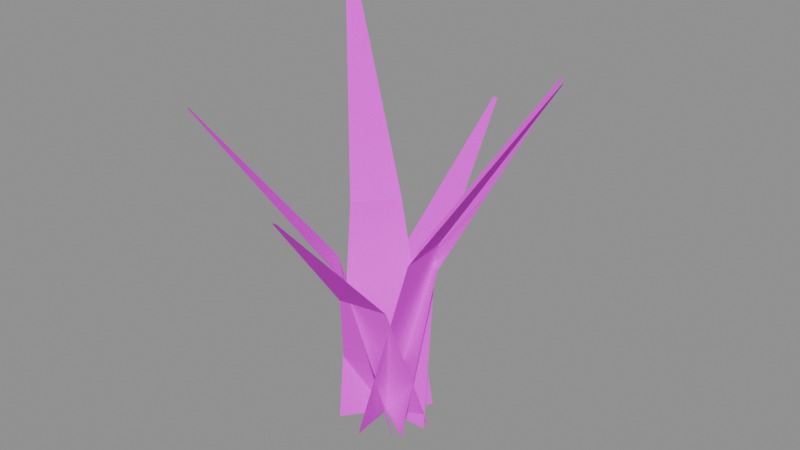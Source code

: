# Source: coast_grass.blend  (saved by Blender 4.5.90; exported with 4.5.12 LTS)
import bpy
from mathutils import Matrix  # noqa: F401  (used for matrix-valued properties, if any)

bpy.ops.wm.read_factory_settings(use_empty=True)
scene = bpy.context.scene
scene.name = 'Scene'

# ---- images (referenced by path relative to the original .blend; pixels are not part of the script)
import os
ASSET_DIR = os.environ.get("B2B_ASSET_DIR", "")  # directory of the original .blend (textures are referenced by path, not embedded)
HERE = os.path.dirname(os.path.abspath(__file__))  # packed textures are extracted next to this script under _unpacked/

def load_image(name, relpath, width, height, colorspace="sRGB"):
    """Load a texture the original file referenced (path relative to the .blend, or extracted next to this script)."""
    p = next((c for c in (os.path.join(HERE, relpath), os.path.join(ASSET_DIR, relpath)) if relpath and os.path.exists(c)), "")
    if p:
        img = bpy.data.images.load(p, check_existing=True)
        img.name = name
    else:  # same state as the original file: an image datablock whose file is absent (Cycles renders it pink)
        img = bpy.data.images.new(name, width, height)
        img.source = "FILE"
        img.filepath = "//" + (relpath or name)
    img.colorspace_settings.name = colorspace
    return img
img_coast_paintedpalette = load_image('Coast_PaintedPalette', 'coast_palette.png', 1024, 1024, 'sRGB')

# ---- materials (node trees are filled in below, after node groups)
mat_mat_coast_palette = bpy.data.materials.new('MAT_Coast_Palette')

# ---- material node trees
mat_mat_coast_palette.use_nodes = True; mat_mat_coast_palette.node_tree.nodes.clear()
_N = mat_mat_coast_palette.node_tree.nodes; _L = mat_mat_coast_palette.node_tree.links
n0 = _N.new('ShaderNodeBsdfPrincipled'); n0.name = 'Principled BSDF'; n0.location = (-200, 100)
n0.inputs[2].default_value = 0.9
n0.inputs[13].default_value = 0.15
n1 = _N.new('ShaderNodeOutputMaterial'); n1.name = 'Material Output'; n1.location = (200, 100)
n2 = _N.new('ShaderNodeTexImage'); n2.name = 'Image Texture'; n2.location = (0, 0)
n2.image = img_coast_paintedpalette
_L.new(n0.outputs[0], n1.inputs[0])
_L.new(n2.outputs[0], n0.inputs[0])
n1.is_active_output = True

# ---- meshes
me_grassleaf_0 = bpy.data.meshes.new('GrassLeaf_0')
me_grassleaf_0.from_pydata([(-0.045, 0.0, 0.0), (0.045, 0.0, 0.0), (-0.02362, 0.04, 0.135), (0.02362, 0.04, 0.135), (-0.00225, 0.16, 0.27), (0.00225, 0.16, 0.27), (0.03318, -0.0304, 0.0), (-0.03318, 0.0304, 0.0), (-0.009599, -0.04545, 0.1575), (-0.04444, -0.01354, 0.1575), (-0.1064, -0.1195, 0.315), (-0.1097, -0.1165, 0.315), (-0.003934, 0.04483, 0.0), (0.003934, -0.04483, 0.0), (0.03778, 0.02703, 0.18), (0.04191, -0.02004, 0.18), (0.1592, 0.01623, 0.36), (0.1596, 0.01175, 0.36), (-0.02738, -0.03571, 0.0), (0.02738, 0.03571, 0.0), (-0.04612, 0.005589, 0.2025), (-0.01737, 0.04309, 0.2025), (-0.1283, 0.09557, 0.405), (-0.1256, 0.09914, 0.405), (0.04431, 0.007838, 0.0), (-0.04431, -0.007838, 0.0), (0.03023, -0.03527, 0.135), (-0.0163, -0.0435, 0.135), (0.03008, -0.1572, 0.27), (0.02565, -0.1579, 0.27), (-0.03797, 0.02415, 0.0), (0.03797, -0.02415, 0.0), (0.001536, 0.04643, 0.1575), (0.0414, 0.02107, 0.1575), (0.08398, 0.1362, 0.315), (0.08778, 0.1338, 0.315)], [], [(0, 1, 3, 2), (2, 3, 5, 4), (6, 7, 9, 8), (8, 9, 11, 10), (12, 13, 15, 14), (14, 15, 17, 16), (18, 19, 21, 20), (20, 21, 23, 22), (24, 25, 27, 26), (26, 27, 29, 28), (30, 31, 33, 32), (32, 33, 35, 34)])
_uv = me_grassleaf_0.uv_layers.new(name='PaintUV')
_uv.uv.foreach_set('vector', [0.532, 0.2587, 0.718, 0.2587, 0.718, 0.375, 0.532, 0.375, 0.532, 0.375, 0.718, 0.375, 0.718, 0.4913, 0.532, 0.4913, 0.782, 0.2587, 0.968, 0.2587, 0.968, 0.375, 0.782, 0.375, 0.782, 0.375, 0.968, 0.375, 0.968, 0.4913, 0.782, 0.4913, 0.532, 0.2587, 0.718, 0.2587, 0.718, 0.375, 0.532, 0.375, 0.532, 0.375, 0.718, 0.375, 0.718, 0.4913, 0.532, 0.4913, 0.782, 0.2587, 0.968, 0.2587, 0.968, 0.375, 0.782, 0.375, 0.782, 0.375, 0.968, 0.375, 0.968, 0.4913, 0.782, 0.4913, 0.532, 0.2587, 0.718, 0.2587, 0.718, 0.375, 0.532, 0.375, 0.532, 0.375, 0.718, 0.375, 0.718, 0.4913, 0.532, 0.4913, 0.782, 0.2587, 0.968, 0.2587, 0.968, 0.375, 0.782, 0.375, 0.782, 0.375, 0.968, 0.375, 0.968, 0.4913, 0.782, 0.4913])
me_grassleaf_0.materials.append(mat_mat_coast_palette)
me_grassleaf_0.update()

# ---- objects
ob_coast_grass = bpy.data.objects.new('coast_grass', me_grassleaf_0)

# ---- transforms, parenting, visibility, modifiers, constraints
ob_coast_grass.location = (0.0, 0.0, 0.0)

# ---- collection membership
scene.collection.objects.link(ob_coast_grass)

# ---- scene / render settings (as saved in the file)
scene.frame_start = 1; scene.frame_end = 250; scene.frame_set(1)
scene.render.engine = 'BLENDER_EEVEE_NEXT'
bpy.context.view_layer.update()

# ---- added for rendering (the .blend has no active camera and no usable light): camera, sun + grey world if the file has none
cam_auto = bpy.data.cameras.new('AutoCamera')
cam_auto.lens = 50.0
cam_auto.sensor_width = 36.0
cam_auto.clip_end = 1000.0
ob_auto_camera = bpy.data.objects.new('AutoCamera', cam_auto)
scene.collection.objects.link(ob_auto_camera)
ob_auto_camera.location = (0.561438, -0.653955, 0.639154)
ob_auto_camera.rotation_euler = (1.09748, -7.21219e-08, 0.694738)
scene.camera = ob_auto_camera
light_auto_sun = bpy.data.lights.new('AutoSun', 'SUN')
light_auto_sun.energy = 3.0
light_auto_sun.angle = 0.0523599
ob_auto_sun = bpy.data.objects.new('AutoSun', light_auto_sun)
scene.collection.objects.link(ob_auto_sun)
ob_auto_sun.rotation_euler = (0.872665, 0.174533, 0.523599)
if scene.world is None:
    world_auto = bpy.data.worlds.new('AutoWorld')
    world_auto.color = (0.3, 0.3, 0.3)
    scene.world = world_auto
bpy.context.view_layer.update()
